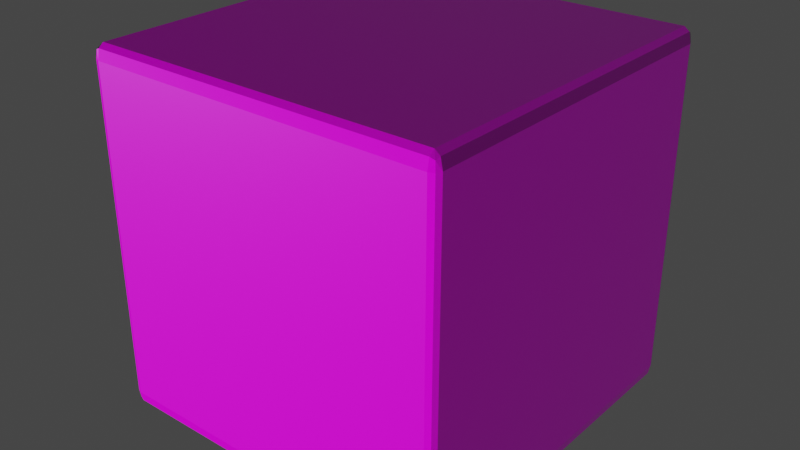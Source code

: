 # Source: wall_rock2.blend  (saved by Blender 2.81.16; exported with 4.5.12 LTS)
import bpy
from mathutils import Matrix  # noqa: F401  (used for matrix-valued properties, if any)

bpy.ops.wm.read_factory_settings(use_empty=True)
scene = bpy.context.scene
scene.name = 'Scene'

# ---- collections
col_collection = bpy.data.collections.new('Collection'); scene.collection.children.link(col_collection)

# ---- images (referenced by path relative to the original .blend; pixels are not part of the script)
import os
ASSET_DIR = os.environ.get("B2B_ASSET_DIR", "")  # directory of the original .blend (textures are referenced by path, not embedded)
HERE = os.path.dirname(os.path.abspath(__file__))  # packed textures are extracted next to this script under _unpacked/

def load_image(name, relpath, width, height, colorspace="sRGB"):
    """Load a texture the original file referenced (path relative to the .blend, or extracted next to this script)."""
    p = next((c for c in (os.path.join(HERE, relpath), os.path.join(ASSET_DIR, relpath)) if relpath and os.path.exists(c)), "")
    if p:
        img = bpy.data.images.load(p, check_existing=True)
        img.name = name
    else:  # same state as the original file: an image datablock whose file is absent (Cycles renders it pink)
        img = bpy.data.images.new(name, width, height)
        img.source = "FILE"
        img.filepath = "//" + (relpath or name)
    img.colorspace_settings.name = colorspace
    return img
img_wall_rock2_normal_png = load_image('wall_rock2_normal.png', 'wall_rock2_normal.png', 1024, 1024, 'sRGB')
img_wall_rock2 = load_image('wall_rock2', 'wall_rock2_roughness.png', 1024, 1024, 'sRGB')
img_wall_rock2_png = load_image('wall_rock2.png', 'wall_rock2.png', 1024, 1024, 'sRGB')

# ---- materials (node trees are filled in below, after node groups)
mat_wall_rock2 = bpy.data.materials.new('wall_rock2')

# ---- material node trees
mat_wall_rock2.use_nodes = True; mat_wall_rock2.node_tree.nodes.clear()
_N = mat_wall_rock2.node_tree.nodes; _L = mat_wall_rock2.node_tree.links
n0 = _N.new('ShaderNodeTexNoise'); n0.name = 'Noise Texture.001'; n0.location = (-869, 318)
n0.inputs[2].default_value = 60.0
n0.inputs[3].default_value = 5.0
n1 = _N.new('ShaderNodeTexNoise'); n1.name = 'Noise Texture.002'; n1.location = (-871, 534)
n1.inputs[2].default_value = 25.0
n1.inputs[3].default_value = 15.0
n2 = _N.new('ShaderNodeValToRGB'); n2.name = 'ColorRamp.002'; n2.location = (-668, 620)
while len(n2.color_ramp.elements) > 1: n2.color_ramp.elements.remove(n2.color_ramp.elements[-1])
n2.color_ramp.elements[0].position = 0.628; n2.color_ramp.elements[0].color = (0.0, 0.0, 0.0, 1.0)
_e = n2.color_ramp.elements.new(0.831); _e.color = (1.0, 1.0, 1.0, 1.0)
n3 = _N.new('ShaderNodeTexCoord'); n3.name = 'Texture Coordinate.001'; n3.location = (275, 274)
n4 = _N.new('ShaderNodeTexImage'); n4.name = 'Image Texture.003'; n4.location = (672, -123)
n4.image = img_wall_rock2_normal_png
n5 = _N.new('ShaderNodeMapping'); n5.name = 'Mapping'; n5.location = (460, 323)
n5.width = 166
n6 = _N.new('ShaderNodeNormalMap'); n6.name = 'Normal Map'; n6.location = (980, -21)
n7 = _N.new('ShaderNodeValToRGB'); n7.name = 'ColorRamp'; n7.location = (-673, 136)
while len(n7.color_ramp.elements) > 1: n7.color_ramp.elements.remove(n7.color_ramp.elements[-1])
n7.color_ramp.elements[0].position = 0.0; n7.color_ramp.elements[0].color = (0.07744, 0.02688, 0.006675, 1.0)
_e = n7.color_ramp.elements.new(0.404); _e.color = (0.0, 0.0, 0.0, 1.0)
_e = n7.color_ramp.elements.new(0.56); _e.color = (0.3718, 0.1215, 0.06119, 1.0)
_e = n7.color_ramp.elements.new(0.8); _e.color = (0.7023, 0.3727, 0.1076, 1.0)
n8 = _N.new('ShaderNodeTexNoise'); n8.name = 'Noise Texture'; n8.location = (-873, 103)
n8.inputs[2].default_value = 15.0
n8.inputs[3].default_value = 15.0
n9 = _N.new('ShaderNodeTexNoise'); n9.name = 'Noise Texture.004'; n9.location = (-867, -143)
n9.inputs[2].default_value = 20.0
n9.inputs[3].default_value = 15.0
n10 = _N.new('ShaderNodeMix'); n10.name = 'Mix'; n10.location = (-309, 317)
n10.data_type = 'RGBA'
n10.blend_type = 'DARKEN'
n10.inputs[7].default_value = (0.1437, 0.01989, 0.006224, 1.0)
n11 = _N.new('ShaderNodeValToRGB'); n11.name = 'ColorRamp.004'; n11.location = (-667, -110)
while len(n11.color_ramp.elements) > 1: n11.color_ramp.elements.remove(n11.color_ramp.elements[-1])
n11.color_ramp.elements[0].position = 0.0; n11.color_ramp.elements[0].color = (0.036, 0.01364, 0.004059, 1.0)
_e = n11.color_ramp.elements.new(0.404); _e.color = (0.009547, 0.009547, 0.009547, 1.0)
_e = n11.color_ramp.elements.new(0.56); _e.color = (0.1984, 0.06719, 0.03493, 1.0)
_e = n11.color_ramp.elements.new(0.8); _e.color = (0.3671, 0.1976, 0.05946, 1.0)
n12 = _N.new('ShaderNodeTexCoord'); n12.name = 'Texture Coordinate'; n12.location = (-1078, 94)
n13 = _N.new('ShaderNodeMix'); n13.name = 'Mix.003'; n13.location = (-299, -14)
n13.data_type = 'RGBA'
n13.blend_type = 'DARKEN'
n13.inputs[7].default_value = (0.06483, 0.01047, 0.00384, 1.0)
n14 = _N.new('ShaderNodeValToRGB'); n14.name = 'ColorRamp.001'; n14.location = (-670, 387)
while len(n14.color_ramp.elements) > 1: n14.color_ramp.elements.remove(n14.color_ramp.elements[-1])
n14.color_ramp.elements[0].position = 0.345; n14.color_ramp.elements[0].color = (0.0, 0.0, 0.0, 1.0)
_e = n14.color_ramp.elements.new(0.831); _e.color = (1.0, 1.0, 1.0, 1.0)
n15 = _N.new('ShaderNodeMix'); n15.name = 'Mix.002'; n15.location = (-95, 333)
n15.data_type = 'RGBA'
n16 = _N.new('ShaderNodeMix'); n16.name = 'Mix.001'; n16.location = (131, 417)
n16.data_type = 'RGBA'
n16.blend_type = 'LIGHTEN'
n16.inputs[7].default_value = (0.5756, 0.5756, 0.5756, 1.0)
n17 = _N.new('ShaderNodeHueSaturation'); n17.name = 'Hue Saturation Value'; n17.location = (321, 465)
n17.inputs[1].default_value = 0.95
n18 = _N.new('ShaderNodeOutputMaterial'); n18.name = 'Material Output'; n18.location = (1584, 310)
n19 = _N.new('ShaderNodeBump'); n19.name = 'Bump'; n19.location = (264, -21)
n19.invert = True
n19.inputs[0].default_value = 0.4
n19.inputs[1].default_value = 1.0
n19.inputs[2].default_value = 1.0
n20 = _N.new('ShaderNodeTexVoronoi'); n20.name = 'Voronoi Texture'; n20.location = (-871, -353)
n20.feature = 'SMOOTH_F1'
n20.inputs[2].default_value = 3.0
n21 = _N.new('ShaderNodeValToRGB'); n21.name = 'ColorRamp.003'; n21.location = (-668, -336)
while len(n21.color_ramp.elements) > 1: n21.color_ramp.elements.remove(n21.color_ramp.elements[-1])
n21.color_ramp.elements[0].position = 0.3816; n21.color_ramp.elements[0].color = (0.0, 0.0, 0.0, 1.0)
_e = n21.color_ramp.elements.new(0.5224); _e.color = (1.0, 1.0, 1.0, 1.0)
n22 = _N.new('ShaderNodeBsdfPrincipled'); n22.name = 'Principled BSDF'; n22.location = (1282, 427)
n22.distribution = 'GGX'
n22.subsurface_method = 'BURLEY'
n22.inputs[3].default_value = 1.45
n22.inputs[27].default_value = (0.0, 0.0, 0.0, 1.0)
n22.inputs[28].default_value = 1.0
n23 = _N.new('ShaderNodeTexImage'); n23.name = 'Image Texture'; n23.location = (1282, 703)
n23.image = img_wall_rock2
n24 = _N.new('ShaderNodeTexImage'); n24.name = 'Image Texture.001'; n24.location = (673, 424)
n24.image = img_wall_rock2_png
n25 = _N.new('ShaderNodeTexImage'); n25.name = 'Image Texture.002'; n25.location = (673, 150)
n25.image = img_wall_rock2
_L.new(n8.outputs[0], n7.inputs[0])
_L.new(n12.outputs[3], n8.inputs[0])
_L.new(n12.outputs[3], n0.inputs[0])
_L.new(n0.outputs[0], n14.inputs[0])
_L.new(n14.outputs[0], n10.inputs[0])
_L.new(n7.outputs[0], n10.inputs[6])
_L.new(n12.outputs[3], n1.inputs[0])
_L.new(n1.outputs[0], n2.inputs[0])
_L.new(n2.outputs[0], n16.inputs[0])
_L.new(n16.outputs[2], n17.inputs[4])
_L.new(n16.outputs[2], n19.inputs[3])
_L.new(n5.outputs[0], n24.inputs[0])
_L.new(n3.outputs[2], n5.inputs[0])
_L.new(n5.outputs[0], n25.inputs[0])
_L.new(n5.outputs[0], n4.inputs[0])
_L.new(n4.outputs[0], n6.inputs[1])
_L.new(n10.outputs[2], n15.inputs[6])
_L.new(n9.outputs[0], n11.inputs[0])
_L.new(n15.outputs[2], n16.inputs[6])
_L.new(n11.outputs[0], n13.inputs[6])
_L.new(n12.outputs[3], n9.inputs[0])
_L.new(n13.outputs[2], n15.inputs[7])
_L.new(n12.outputs[3], n20.inputs[0])
_L.new(n20.outputs[1], n21.inputs[0])
_L.new(n14.outputs[0], n13.inputs[0])
_L.new(n21.outputs[0], n15.inputs[0])
_L.new(n22.outputs[0], n18.inputs[0])
_L.new(n24.outputs[0], n22.inputs[0])
_L.new(n25.outputs[0], n22.inputs[2])
_L.new(n6.outputs[0], n22.inputs[5])
n18.is_active_output = True

# ---- world
world_world = bpy.data.worlds.new('World'); scene.world = world_world
world_world.use_nodes = True; world_world.node_tree.nodes.clear()
_N = world_world.node_tree.nodes; _L = world_world.node_tree.links
n0 = _N.new('ShaderNodeOutputWorld'); n0.name = 'World Output'; n0.location = (300, 300)
n1 = _N.new('ShaderNodeBackground'); n1.name = 'Background'; n1.location = (10, 300)
n1.inputs[0].default_value = (0.05088, 0.05088, 0.05088, 1.0)
_L.new(n1.outputs[0], n0.inputs[0])
n0.is_active_output = True
world_world.color = (0.05088, 0.05088, 0.05088)
world_world.use_sun_shadow = False
world_world.sun_shadow_jitter_overblur = 0.0

# ---- meshes
me_cube = bpy.data.meshes.new('Cube')
me_cube.from_pydata([(-0.24, 0.25, -0.115), (-0.24, 0.24, -0.125), (-0.25, 0.24, -0.115), (-0.24, 0.2471, -0.1221), (-0.2458, 0.2458, -0.1208), (-0.2471, 0.24, -0.1221), (-0.2471, 0.2471, -0.115), (-0.24, -0.24, -0.125), (-0.24, -0.25, -0.115), (-0.25, -0.24, -0.115), (-0.24, -0.2471, -0.1221), (-0.2458, -0.2458, -0.1208), (-0.2471, -0.2471, -0.115), (-0.2471, -0.24, -0.1221), (-0.24, 0.25, 0.115), (-0.25, 0.24, 0.115), (-0.24, 0.24, 0.125), (-0.2471, 0.2471, 0.115), (-0.2458, 0.2458, 0.1208), (-0.2471, 0.24, 0.1221), (-0.24, 0.2471, 0.1221), (-0.24, -0.25, 0.115), (-0.24, -0.24, 0.125), (-0.25, -0.24, 0.115), (-0.24, -0.2471, 0.1221), (-0.2458, -0.2458, 0.1208), (-0.2471, -0.24, 0.1221), (-0.2471, -0.2471, 0.115), (0.24, 0.25, -0.115), (0.25, 0.24, -0.115), (0.24, 0.24, -0.125), (0.2471, 0.2471, -0.115), (0.2458, 0.2458, -0.1208), (0.2471, 0.24, -0.1221), (0.24, 0.2471, -0.1221), (0.24, -0.25, -0.115), (0.24, -0.24, -0.125), (0.25, -0.24, -0.115), (0.24, -0.2471, -0.1221), (0.2458, -0.2458, -0.1208), (0.2471, -0.24, -0.1221), (0.2471, -0.2471, -0.115), (0.24, 0.25, 0.115), (0.24, 0.24, 0.125), (0.25, 0.24, 0.115), (0.24, 0.2471, 0.1221), (0.2458, 0.2458, 0.1208), (0.2471, 0.24, 0.1221), (0.2471, 0.2471, 0.115), (0.24, -0.25, 0.115), (0.25, -0.24, 0.115), (0.24, -0.24, 0.125), (0.2471, -0.2471, 0.115), (0.2458, -0.2458, 0.1208), (0.2471, -0.24, 0.1221), (0.24, -0.2471, 0.1221)], [], [(30, 36, 7, 1), (44, 50, 37, 29), (49, 21, 8, 35), (2, 9, 23, 15), (16, 22, 51, 43), (0, 3, 4, 6), (1, 5, 4, 3), (2, 6, 4, 5), (7, 10, 11, 13), (8, 12, 11, 10), (9, 13, 11, 12), (14, 17, 18, 20), (15, 19, 18, 17), (16, 20, 18, 19), (21, 24, 25, 27), (22, 26, 25, 24), (23, 27, 25, 26), (28, 31, 32, 34), (29, 33, 32, 31), (30, 34, 32, 33), (35, 38, 39, 41), (36, 40, 39, 38), (37, 41, 39, 40), (42, 45, 46, 48), (43, 47, 46, 45), (44, 48, 46, 47), (49, 52, 53, 55), (50, 54, 53, 52), (51, 55, 53, 54), (14, 0, 6, 17), (17, 6, 2, 15), (1, 7, 13, 5), (5, 13, 9, 2), (8, 21, 27, 12), (12, 27, 23, 9), (22, 16, 19, 26), (26, 19, 15, 23), (42, 14, 20, 45), (45, 20, 16, 43), (21, 49, 55, 24), (24, 55, 51, 22), (50, 44, 47, 54), (54, 47, 43, 51), (28, 42, 48, 31), (31, 48, 44, 29), (49, 35, 41, 52), (52, 41, 37, 50), (36, 30, 33, 40), (40, 33, 29, 37), (0, 28, 34, 3), (3, 34, 30, 1), (35, 8, 10, 38), (38, 10, 7, 36), (14, 42, 28, 0)])
_uv = me_cube.uv_layers.new(name='UVMap')
_uv.uv.foreach_set('vector', [0.4955, 0.9926, 0.007442, 0.9926, 0.007442, 0.5074, 0.4955, 0.5074, 0.7442, 0.5074, 0.7442, 0.9926, 0.5103, 0.9926, 0.5103, 0.5074, 0.7442, 0.007398, 0.7442, 0.4926, 0.5103, 0.4926, 0.5103, 0.007398, 0.9927, 0.5074, 0.9927, 0.9926, 0.7588, 0.9926, 0.7588, 0.5074, 0.4955, 0.4926, 0.007442, 0.4926, 0.007442, 0.007398, 0.4955, 0.007398, 0.9927, 0.4926, 0.9999, 0.4926, 0.9986, 0.4984, 0.9927, 0.4998, 0.4955, 0.5074, 0.4955, 0.5002, 0.5014, 0.5016, 0.5027, 0.5074, 0.9927, 0.5074, 0.9927, 0.5002, 0.9986, 0.5016, 0.9999, 0.5074, 0.007442, 0.5074, 0.0002512, 0.5074, 0.001571, 0.5016, 0.007442, 0.5002, 0.5103, 0.4926, 0.5103, 0.4998, 0.5044, 0.4984, 0.5031, 0.4926, 0.9927, 0.9926, 0.9999, 0.9926, 0.9986, 0.9984, 0.9927, 0.9998, 0.7588, 0.4926, 0.7588, 0.4998, 0.7529, 0.4984, 0.7516, 0.4926, 0.7588, 0.5074, 0.7516, 0.5074, 0.7529, 0.5016, 0.7588, 0.5002, 0.4955, 0.4926, 0.5027, 0.4926, 0.5014, 0.4984, 0.4955, 0.4998, 0.7442, 0.4926, 0.7514, 0.4926, 0.75, 0.4984, 0.7442, 0.4998, 0.007442, 0.4926, 0.007442, 0.4998, 0.001571, 0.4984, 0.0002513, 0.4926, 0.7588, 0.9926, 0.7588, 0.9998, 0.7529, 0.9984, 0.7516, 0.9926, 0.9927, 0.007398, 0.9927, 0.0002498, 0.9986, 0.001561, 0.9999, 0.007398, 0.5103, 0.5074, 0.5031, 0.5074, 0.5044, 0.5016, 0.5103, 0.5002, 0.4955, 0.9926, 0.5027, 0.9926, 0.5014, 0.9984, 0.4955, 0.9998, 0.5103, 0.007398, 0.5031, 0.007398, 0.5044, 0.001561, 0.5103, 0.0002498, 0.007442, 0.9926, 0.007442, 0.9998, 0.001571, 0.9984, 0.0002513, 0.9926, 0.5103, 0.9926, 0.5103, 0.9998, 0.5044, 0.9984, 0.5031, 0.9926, 0.7588, 0.007398, 0.7516, 0.007398, 0.7529, 0.001561, 0.7588, 0.0002498, 0.4955, 0.007398, 0.4955, 0.0002498, 0.5014, 0.001561, 0.5027, 0.007398, 0.7442, 0.5074, 0.7442, 0.5002, 0.75, 0.5016, 0.7514, 0.5074, 0.7442, 0.007398, 0.7442, 0.0002498, 0.75, 0.001561, 0.7514, 0.007398, 0.7442, 0.9926, 0.7514, 0.9926, 0.75, 0.9984, 0.7442, 0.9998, 0.007442, 0.007398, 0.0002512, 0.007398, 0.001571, 0.001561, 0.007442, 0.0002498, 0.7588, 0.4926, 0.9927, 0.4926, 0.9927, 0.4998, 0.7588, 0.4998, 0.7588, 0.5002, 0.9927, 0.5002, 0.9927, 0.5074, 0.7588, 0.5074, 0.4955, 0.5074, 0.007442, 0.5074, 0.007442, 0.5002, 0.4955, 0.5002, 0.9999, 0.5074, 0.9999, 0.9926, 0.9927, 0.9926, 0.9927, 0.5074, 0.5103, 0.4926, 0.7442, 0.4926, 0.7442, 0.4998, 0.5103, 0.4998, 0.9927, 0.9998, 0.7588, 0.9998, 0.7588, 0.9926, 0.9927, 0.9926, 0.007442, 0.4926, 0.4955, 0.4926, 0.4955, 0.4998, 0.007442, 0.4998, 0.7516, 0.9926, 0.7516, 0.5074, 0.7588, 0.5074, 0.7588, 0.9926, 0.7588, 0.007398, 0.7588, 0.4926, 0.7516, 0.4926, 0.7516, 0.007398, 0.5027, 0.007398, 0.5027, 0.4926, 0.4955, 0.4926, 0.4955, 0.007398, 0.7442, 0.4926, 0.7442, 0.007398, 0.7514, 0.007398, 0.7514, 0.4926, 0.0002513, 0.4926, 0.0002512, 0.007398, 0.007442, 0.007398, 0.007442, 0.4926, 0.7442, 0.9926, 0.7442, 0.5074, 0.7514, 0.5074, 0.7514, 0.9926, 0.007442, 0.0002498, 0.4955, 0.0002498, 0.4955, 0.007398, 0.007442, 0.007398, 0.9927, 0.007398, 0.7588, 0.007398, 0.7588, 0.0002498, 0.9927, 0.0002498, 0.5103, 0.5002, 0.7442, 0.5002, 0.7442, 0.5074, 0.5103, 0.5074, 0.7442, 0.007398, 0.5103, 0.007398, 0.5103, 0.0002498, 0.7442, 0.0002498, 0.7442, 0.9998, 0.5103, 0.9998, 0.5103, 0.9926, 0.7442, 0.9926, 0.007442, 0.9926, 0.4955, 0.9926, 0.4955, 0.9998, 0.007442, 0.9998, 0.5031, 0.9926, 0.5031, 0.5074, 0.5103, 0.5074, 0.5103, 0.9926, 0.9927, 0.4926, 0.9927, 0.007398, 0.9999, 0.007398, 0.9999, 0.4926, 0.5027, 0.5074, 0.5027, 0.9926, 0.4955, 0.9926, 0.4955, 0.5074, 0.5103, 0.007398, 0.5103, 0.4926, 0.5031, 0.4926, 0.5031, 0.007398, 0.0002513, 0.9926, 0.0002512, 0.5074, 0.007442, 0.5074, 0.007442, 0.9926, 0.7588, 0.4926, 0.7588, 0.007398, 0.9927, 0.007398, 0.9927, 0.4926])
me_cube.materials.append(mat_wall_rock2)
me_cube.use_remesh_fix_poles = True
me_cube.use_remesh_preserve_attributes = False
me_cube.use_mirror_vertex_groups = False
me_cube.update()

# ---- objects
ob_wall_rock1 = bpy.data.objects.new('wall_rock1', me_cube)

# ---- transforms, parenting, visibility, modifiers, constraints
ob_wall_rock1.location = (0.0, 0.0, 0.0)
ob_wall_rock1.scale = (2.0, 2.0, 4.0)
ob_wall_rock1.lineart.crease_threshold = 0.0

# ---- collection membership
scene.collection.objects.link(ob_wall_rock1)

# ---- scene / render settings (as saved in the file)
scene.frame_start = 1; scene.frame_end = 250; scene.frame_set(1)
scene.render.engine = 'CYCLES'
scene.cycles.feature_set = 'EXPERIMENTAL'
scene.cycles.samples = 32
scene.cycles.sampling_pattern = 'TABULATED_SOBOL'
scene.cycles.use_adaptive_sampling = False
scene.cycles.use_light_tree = False
scene.cycles.bake_type = 'ROUGHNESS'
scene.view_settings.view_transform = 'Filmic'
bpy.context.view_layer.update()

# ---- added for rendering (the .blend has no active camera and no usable light): camera, sun
cam_auto = bpy.data.cameras.new('AutoCamera')
cam_auto.lens = 50.0
cam_auto.sensor_width = 36.0
cam_auto.clip_end = 1000.0
ob_auto_camera = bpy.data.objects.new('AutoCamera', cam_auto)
scene.collection.objects.link(ob_auto_camera)
ob_auto_camera.location = (1.60254, -1.92304, 1.28203)
ob_auto_camera.rotation_euler = (1.09748, -7.21219e-08, 0.694738)
scene.camera = ob_auto_camera
light_auto_sun = bpy.data.lights.new('AutoSun', 'SUN')
light_auto_sun.energy = 3.0
light_auto_sun.angle = 0.0523599
ob_auto_sun = bpy.data.objects.new('AutoSun', light_auto_sun)
scene.collection.objects.link(ob_auto_sun)
ob_auto_sun.rotation_euler = (0.872665, 0.174533, 0.523599)
bpy.context.view_layer.update()
